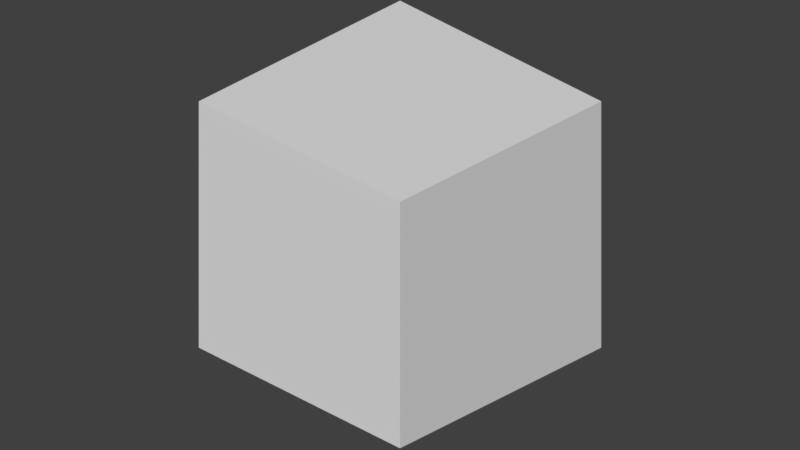 # Source: tree.blend  (saved by Blender 2.79.0; exported with 4.5.12 LTS)
import bpy
from mathutils import Matrix  # noqa: F401  (used for matrix-valued properties, if any)

bpy.ops.wm.read_factory_settings(use_empty=True)
scene = bpy.context.scene
scene.name = 'Scene'

# ---- collections
col_collection_1 = bpy.data.collections.new('Collection 1'); scene.collection.children.link(col_collection_1)

# ---- materials (node trees are filled in below, after node groups)
mat_material = bpy.data.materials.new('Material')
mat_material.alpha_threshold = 0.0
mat_material.use_transparent_shadow = False
mat_material.roughness = 0.5
mat_material.line_color = (0.0, 0.0, 0.0, 1.0)

# ---- material node trees

# ---- world
world_world = bpy.data.worlds.new('World'); scene.world = world_world
world_world.color = (0.05088, 0.05088, 0.05088)
world_world.use_sun_shadow = False
world_world.sun_shadow_jitter_overblur = 0.0
world_world.cycles.sampling_method = 'MANUAL'

# ---- cameras
cam_camera_002 = bpy.data.cameras.new('Camera.002')
cam_camera_002.type = 'ORTHO'
cam_camera_002.clip_end = 100.0
cam_camera_002.lens = 35.0
cam_camera_002.sensor_width = 32.0
cam_camera_002.sensor_height = 18.0
cam_camera_002.ortho_scale = 5.623
cam_camera_002.display_size = 2.0
cam_camera_002.dof.focus_distance = 0.0
cam_camera_002.dof.aperture_fstop = 128.0
cam_camera_002.dof.aperture_blades = 6

# ---- meshes
me_cube = bpy.data.meshes.new('Cube')
me_cube.from_pydata([(1.0, 1.0, -1.0), (1.0, -1.0, -1.0), (-1.0, -1.0, -1.0), (-1.0, 1.0, -1.0), (1.0, 1.0, 1.0), (1.0, -1.0, 1.0), (-1.0, -1.0, 1.0), (-1.0, 1.0, 1.0)], [], [(0, 1, 2, 3), (4, 7, 6, 5), (0, 4, 5, 1), (1, 5, 6, 2), (2, 6, 7, 3), (4, 0, 3, 7)])
me_cube.materials.append(mat_material)
me_cube.use_remesh_preserve_volume = False
me_cube.use_remesh_preserve_attributes = False
me_cube.use_mirror_vertex_groups = False
me_cube.update()

# ---- objects
ob_gameisocam = bpy.data.objects.new('GameIsoCam', cam_camera_002)
ob_cube = bpy.data.objects.new('Cube', me_cube)

# ---- transforms, parenting, visibility, modifiers, constraints
ob_gameisocam.location = (30.61, -30.61, 25.0)
ob_gameisocam.rotation_euler = (1.047, 0.0, 0.7854)
ob_gameisocam.lineart.crease_threshold = 0.0
ob_cube.location = (0.0, 0.0, 0.0)
ob_cube.lock_rotations_4d = False
ob_cube.empty_display_type = 'ARROWS'
ob_cube.lineart.crease_threshold = 0.0

# ---- collection membership
col_collection_1.objects.link(ob_gameisocam)
col_collection_1.objects.link(ob_cube)

# ---- scene / render settings (as saved in the file)
scene.camera = ob_gameisocam
scene.frame_start = 1; scene.frame_end = 250; scene.frame_set(1)
scene.render.engine = 'BLENDER_EEVEE_NEXT'
scene.render.resolution_percentage = 50
scene.render.dither_intensity = 0.0
scene.render.film_transparent = True
scene.cycles.use_denoising = False
scene.cycles.samples = 128
scene.cycles.sampling_pattern = 'TABULATED_SOBOL'
scene.cycles.use_adaptive_sampling = False
scene.cycles.use_light_tree = False
scene.cycles.blur_glossy = 0.0
scene.cycles.sample_clamp_indirect = 0.0
scene.view_settings.view_transform = 'Standard'
bpy.context.view_layer.update()

# ---- added for rendering (the .blend has no usable light): sun
light_auto_sun = bpy.data.lights.new('AutoSun', 'SUN')
light_auto_sun.energy = 3.0
light_auto_sun.angle = 0.0523599
ob_auto_sun = bpy.data.objects.new('AutoSun', light_auto_sun)
scene.collection.objects.link(ob_auto_sun)
ob_auto_sun.rotation_euler = (0.872665, 0.174533, 0.523599)
bpy.context.view_layer.update()
